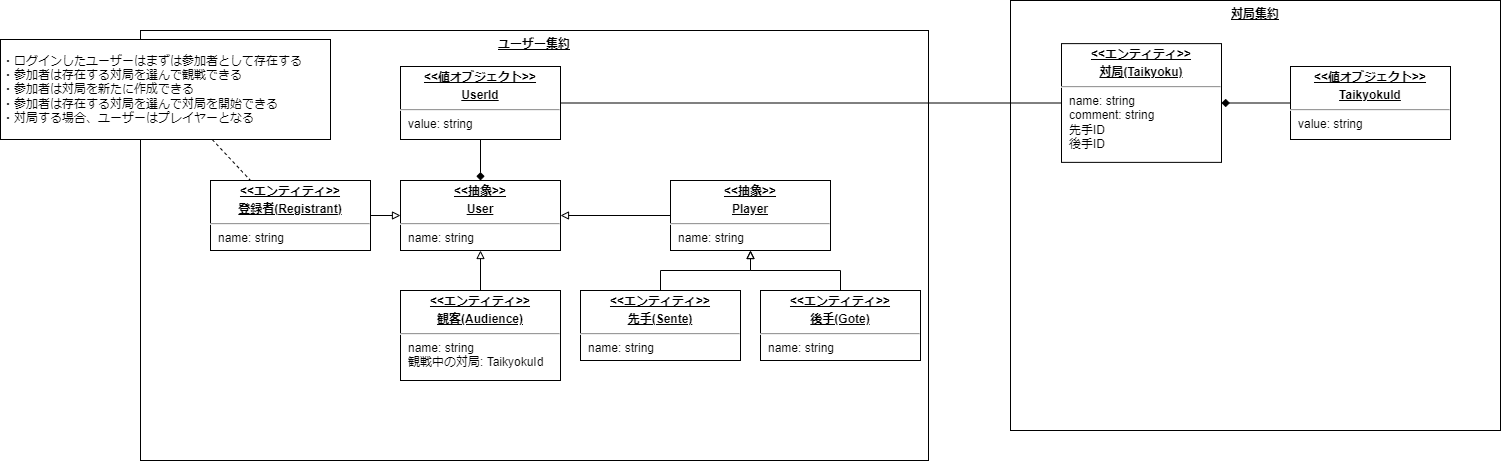

The diagram above was exported from draw.io. Its source (the exported page's mxGraphModel, read from the mxfile embedded in the PNG):
<mxGraphModel dx="1057" dy="820" grid="1" gridSize="10" guides="1" tooltips="1" connect="1" arrows="1" fold="1" page="1" pageScale="1" pageWidth="827" pageHeight="1169" math="0" shadow="0">
  <root>
    <mxCell id="0" />
    <mxCell id="1" parent="0" />
    <mxCell id="27" value="&lt;b&gt;&lt;u&gt;対局集約&lt;/u&gt;&lt;/b&gt;" style="rounded=0;whiteSpace=wrap;html=1;fillColor=none;verticalAlign=top;" vertex="1" parent="1">
      <mxGeometry x="1030" y="40" width="490" height="430" as="geometry" />
    </mxCell>
    <mxCell id="2" value="&lt;b&gt;&lt;u&gt;ユーザー集約&lt;/u&gt;&lt;/b&gt;" style="rounded=0;whiteSpace=wrap;html=1;fillColor=none;verticalAlign=top;" parent="1" vertex="1">
      <mxGeometry x="160" y="70" width="788" height="430" as="geometry" />
    </mxCell>
    <mxCell id="3" style="edgeStyle=none;html=1;entryX=1;entryY=0.5;entryDx=0;entryDy=0;endArrow=block;endFill=0;" parent="1" source="4" target="6" edge="1">
      <mxGeometry relative="1" as="geometry" />
    </mxCell>
    <mxCell id="4" value="&lt;p style=&quot;margin:0px;margin-top:4px;text-align:center;text-decoration:underline;&quot;&gt;&lt;b&gt;&amp;lt;&amp;lt;抽象&amp;gt;&amp;gt;&lt;/b&gt;&lt;/p&gt;&lt;p style=&quot;margin:0px;margin-top:4px;text-align:center;text-decoration:underline;&quot;&gt;&lt;b&gt;Player&lt;/b&gt;&lt;/p&gt;&lt;hr&gt;&lt;p style=&quot;margin:0px;margin-left:8px;&quot;&gt;name: string&lt;/p&gt;" style="verticalAlign=top;align=left;overflow=fill;fontSize=12;fontFamily=Helvetica;html=1;" parent="1" vertex="1">
      <mxGeometry x="690" y="220" width="160" height="70" as="geometry" />
    </mxCell>
    <mxCell id="5" style="edgeStyle=none;html=1;entryX=0.5;entryY=1;entryDx=0;entryDy=0;endArrow=none;endFill=0;startArrow=diamond;startFill=1;" parent="1" source="6" target="15" edge="1">
      <mxGeometry relative="1" as="geometry" />
    </mxCell>
    <mxCell id="6" value="&lt;p style=&quot;margin: 4px 0px 0px; text-align: center;&quot;&gt;&lt;b style=&quot;text-decoration-line: underline;&quot;&gt;&amp;lt;&amp;lt;抽象&lt;/b&gt;&lt;b style=&quot;text-decoration-line: underline;&quot;&gt;&amp;gt;&amp;gt;&lt;/b&gt;&lt;/p&gt;&lt;p style=&quot;margin:0px;margin-top:4px;text-align:center;text-decoration:underline;&quot;&gt;&lt;b&gt;User&lt;/b&gt;&lt;/p&gt;&lt;hr&gt;&lt;p style=&quot;margin:0px;margin-left:8px;&quot;&gt;name: string&lt;/p&gt;" style="verticalAlign=top;align=left;overflow=fill;fontSize=12;fontFamily=Helvetica;html=1;" parent="1" vertex="1">
      <mxGeometry x="420" y="220" width="160" height="70" as="geometry" />
    </mxCell>
    <mxCell id="7" style="edgeStyle=orthogonalEdgeStyle;html=1;entryX=0.5;entryY=1;entryDx=0;entryDy=0;endArrow=block;endFill=0;rounded=0;exitX=0.5;exitY=0;exitDx=0;exitDy=0;" parent="1" source="8" target="4" edge="1">
      <mxGeometry relative="1" as="geometry" />
    </mxCell>
    <mxCell id="8" value="&lt;p style=&quot;margin:0px;margin-top:4px;text-align:center;text-decoration:underline;&quot;&gt;&lt;b&gt;&amp;lt;&amp;lt;エンティティ&amp;gt;&amp;gt;&lt;/b&gt;&lt;/p&gt;&lt;p style=&quot;margin:0px;margin-top:4px;text-align:center;text-decoration:underline;&quot;&gt;&lt;b&gt;先手(Sente)&lt;/b&gt;&lt;/p&gt;&lt;hr&gt;&lt;p style=&quot;margin:0px;margin-left:8px;&quot;&gt;name: string&lt;/p&gt;" style="verticalAlign=top;align=left;overflow=fill;fontSize=12;fontFamily=Helvetica;html=1;" parent="1" vertex="1">
      <mxGeometry x="600" y="330" width="160" height="70" as="geometry" />
    </mxCell>
    <mxCell id="9" style="edgeStyle=orthogonalEdgeStyle;html=1;endArrow=block;endFill=0;rounded=0;exitX=0.5;exitY=0;exitDx=0;exitDy=0;" parent="1" source="10" edge="1">
      <mxGeometry relative="1" as="geometry">
        <mxPoint x="770" y="290" as="targetPoint" />
      </mxGeometry>
    </mxCell>
    <mxCell id="10" value="&lt;p style=&quot;margin:0px;margin-top:4px;text-align:center;text-decoration:underline;&quot;&gt;&lt;b&gt;&amp;lt;&amp;lt;エンティティ&lt;/b&gt;&lt;b style=&quot;background-color: initial;&quot;&gt;&amp;gt;&amp;gt;&lt;/b&gt;&lt;/p&gt;&lt;p style=&quot;margin:0px;margin-top:4px;text-align:center;text-decoration:underline;&quot;&gt;&lt;b&gt;後手(Gote)&lt;/b&gt;&lt;/p&gt;&lt;hr&gt;&lt;p style=&quot;margin:0px;margin-left:8px;&quot;&gt;name: string&lt;/p&gt;" style="verticalAlign=top;align=left;overflow=fill;fontSize=12;fontFamily=Helvetica;html=1;" parent="1" vertex="1">
      <mxGeometry x="780" y="330" width="160" height="70" as="geometry" />
    </mxCell>
    <mxCell id="11" style="edgeStyle=none;html=1;entryX=0.5;entryY=1;entryDx=0;entryDy=0;endArrow=block;endFill=0;" parent="1" source="12" target="6" edge="1">
      <mxGeometry relative="1" as="geometry" />
    </mxCell>
    <mxCell id="12" value="&lt;p style=&quot;margin:0px;margin-top:4px;text-align:center;text-decoration:underline;&quot;&gt;&lt;b&gt;&amp;lt;&amp;lt;エンティティ&amp;gt;&amp;gt;&lt;/b&gt;&lt;/p&gt;&lt;p style=&quot;margin:0px;margin-top:4px;text-align:center;text-decoration:underline;&quot;&gt;&lt;b&gt;観客(Audience)&lt;/b&gt;&lt;/p&gt;&lt;hr&gt;&lt;p style=&quot;margin:0px;margin-left:8px;&quot;&gt;name: string&lt;/p&gt;&lt;p style=&quot;margin:0px;margin-left:8px;&quot;&gt;観戦中の対局: TaikyokuId&lt;/p&gt;" style="verticalAlign=top;align=left;overflow=fill;fontSize=12;fontFamily=Helvetica;html=1;" parent="1" vertex="1">
      <mxGeometry x="420" y="330" width="160" height="90" as="geometry" />
    </mxCell>
    <mxCell id="15" value="&lt;p style=&quot;margin:0px;margin-top:4px;text-align:center;text-decoration:underline;&quot;&gt;&lt;b&gt;&amp;lt;&amp;lt;値オブジェクト&amp;gt;&amp;gt;&lt;/b&gt;&lt;/p&gt;&lt;p style=&quot;margin:0px;margin-top:4px;text-align:center;text-decoration:underline;&quot;&gt;&lt;b&gt;UserId&lt;/b&gt;&lt;/p&gt;&lt;hr&gt;&lt;p style=&quot;margin:0px;margin-left:8px;&quot;&gt;value: string&lt;/p&gt;" style="verticalAlign=top;align=left;overflow=fill;fontSize=12;fontFamily=Helvetica;html=1;" parent="1" vertex="1">
      <mxGeometry x="420" y="106" width="160" height="73" as="geometry" />
    </mxCell>
    <mxCell id="21" style="edgeStyle=none;html=1;entryX=0;entryY=0.5;entryDx=0;entryDy=0;endArrow=block;endFill=0;" edge="1" parent="1" source="18" target="6">
      <mxGeometry relative="1" as="geometry" />
    </mxCell>
    <mxCell id="18" value="&lt;p style=&quot;margin:0px;margin-top:4px;text-align:center;text-decoration:underline;&quot;&gt;&lt;b&gt;&amp;lt;&amp;lt;エンティティ&amp;gt;&amp;gt;&lt;/b&gt;&lt;/p&gt;&lt;p style=&quot;margin:0px;margin-top:4px;text-align:center;text-decoration:underline;&quot;&gt;&lt;b&gt;登録者(&lt;/b&gt;&lt;span style=&quot;background-color: initial;&quot;&gt;&lt;b&gt;&lt;u&gt;Registrant&lt;/u&gt;&lt;/b&gt;&lt;/span&gt;&lt;b style=&quot;background-color: initial;&quot;&gt;)&lt;/b&gt;&lt;/p&gt;&lt;hr&gt;&lt;p style=&quot;margin:0px;margin-left:8px;&quot;&gt;name: string&lt;/p&gt;" style="verticalAlign=top;align=left;overflow=fill;fontSize=12;fontFamily=Helvetica;html=1;" vertex="1" parent="1">
      <mxGeometry x="230" y="220" width="160" height="70" as="geometry" />
    </mxCell>
    <mxCell id="20" style="edgeStyle=none;html=1;entryX=0.25;entryY=0;entryDx=0;entryDy=0;dashed=1;endArrow=none;endFill=0;" edge="1" parent="1" source="19" target="18">
      <mxGeometry relative="1" as="geometry" />
    </mxCell>
    <mxCell id="19" value="・ログインしたユーザーはまずは参加者として存在する&lt;br&gt;・参加者は存在する対局を選んで観戦できる&lt;br style=&quot;border-color: var(--border-color);&quot;&gt;・参加者は対局を新たに作成できる&lt;br&gt;・参加者は存在する対局を選んで対局を開始できる&lt;br&gt;・対局する場合、ユーザーはプレイヤーとなる" style="rounded=0;whiteSpace=wrap;html=1;align=left;fontStyle=0" vertex="1" parent="1">
      <mxGeometry x="20" y="79" width="330" height="100" as="geometry" />
    </mxCell>
    <mxCell id="26" style="edgeStyle=none;html=1;entryX=1;entryY=0.5;entryDx=0;entryDy=0;endArrow=none;endFill=0;" edge="1" parent="1" source="22" target="15">
      <mxGeometry relative="1" as="geometry" />
    </mxCell>
    <mxCell id="22" value="&lt;p style=&quot;margin:0px;margin-top:4px;text-align:center;text-decoration:underline;&quot;&gt;&lt;b&gt;&amp;lt;&amp;lt;エンティティ&amp;gt;&amp;gt;&lt;/b&gt;&lt;/p&gt;&lt;p style=&quot;margin:0px;margin-top:4px;text-align:center;text-decoration:underline;&quot;&gt;&lt;b&gt;対局(Taikyoku)&lt;/b&gt;&lt;/p&gt;&lt;hr&gt;&lt;p style=&quot;margin:0px;margin-left:8px;&quot;&gt;name: string&lt;/p&gt;&lt;p style=&quot;margin:0px;margin-left:8px;&quot;&gt;comment: string&lt;/p&gt;&lt;p style=&quot;margin:0px;margin-left:8px;&quot;&gt;先手ID&lt;/p&gt;&lt;p style=&quot;margin:0px;margin-left:8px;&quot;&gt;後手ID&lt;/p&gt;" style="verticalAlign=top;align=left;overflow=fill;fontSize=12;fontFamily=Helvetica;html=1;" vertex="1" parent="1">
      <mxGeometry x="1081" y="83.12" width="160" height="118.75" as="geometry" />
    </mxCell>
    <mxCell id="25" style="edgeStyle=none;html=1;entryX=1;entryY=0.5;entryDx=0;entryDy=0;endArrow=diamond;endFill=1;" edge="1" parent="1" source="23" target="22">
      <mxGeometry relative="1" as="geometry" />
    </mxCell>
    <mxCell id="23" value="&lt;p style=&quot;margin:0px;margin-top:4px;text-align:center;text-decoration:underline;&quot;&gt;&lt;b&gt;&amp;lt;&amp;lt;値オブジェクト&amp;gt;&amp;gt;&lt;/b&gt;&lt;/p&gt;&lt;p style=&quot;margin:0px;margin-top:4px;text-align:center;text-decoration:underline;&quot;&gt;&lt;b&gt;TaikyokuId&lt;/b&gt;&lt;/p&gt;&lt;hr&gt;&lt;p style=&quot;margin:0px;margin-left:8px;&quot;&gt;value: string&lt;/p&gt;" style="verticalAlign=top;align=left;overflow=fill;fontSize=12;fontFamily=Helvetica;html=1;" vertex="1" parent="1">
      <mxGeometry x="1310" y="106" width="160" height="73" as="geometry" />
    </mxCell>
  </root>
</mxGraphModel>